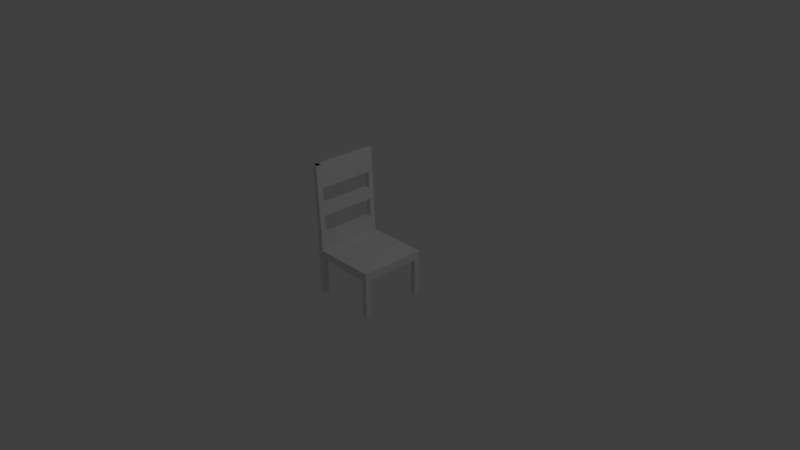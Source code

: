 # Source: kursi.blend  (saved by Blender 2.78.0; exported with 4.5.12 LTS)
import bpy
from mathutils import Matrix  # noqa: F401  (used for matrix-valued properties, if any)

bpy.ops.wm.read_factory_settings(use_empty=True)
scene = bpy.context.scene
scene.name = 'Scene'

# ---- collections
col_collection_1 = bpy.data.collections.new('Collection 1'); scene.collection.children.link(col_collection_1)

# ---- materials (node trees are filled in below, after node groups)
mat_material = bpy.data.materials.new('Material')
mat_material.alpha_threshold = 0.0
mat_material.use_transparent_shadow = False
mat_material.roughness = 0.5
mat_material.line_color = (0.0, 0.0, 0.0, 1.0)

# ---- material node trees

# ---- world
world_world = bpy.data.worlds.new('World'); scene.world = world_world
world_world.color = (0.05088, 0.05088, 0.05088)
world_world.use_sun_shadow = False
world_world.sun_shadow_jitter_overblur = 0.0
world_world.cycles.sampling_method = 'MANUAL'

# ---- cameras
cam_camera = bpy.data.cameras.new('Camera')
cam_camera.clip_end = 100.0
cam_camera.lens = 35.0
cam_camera.sensor_width = 32.0
cam_camera.sensor_height = 18.0
cam_camera.ortho_scale = 7.314
cam_camera.dof.focus_distance = 0.0
cam_camera.dof.aperture_fstop = 128.0

# ---- lights
light_lamp = bpy.data.lights.new('Lamp', 'POINT')
light_lamp.transmission_factor = 0.0
light_lamp.cutoff_distance = 30.0
light_lamp.energy = 100.0
light_lamp.shadow_buffer_clip_start = 1.001
light_lamp.shadow_soft_size = 0.1
light_lamp.shadow_maximum_resolution = 0.006
light_lamp.use_absolute_resolution = True

# ---- meshes
me_cube = bpy.data.meshes.new('Cube')
me_cube.from_pydata([(1.0, 1.0, -1.0), (1.0, -1.0, -1.0), (-1.0, -1.0, -1.0), (-1.0, 1.0, -1.0), (1.0, 1.0, 1.0), (1.0, -1.0, 1.0), (-1.0, -1.0, 1.0), (-1.0, 1.0, 1.0), (1.0, -0.8293, -1.0), (-1.0, -0.8293, -1.0), (1.0, -0.8293, 1.0), (-1.0, -0.8293, 1.0), (-1.0, 0.8456, -1.0), (-1.0, 0.8456, 1.0), (1.0, 0.8456, -1.0), (1.0, 0.8456, 1.0), (0.8289, 1.0, -1.0), (0.8289, -1.0, -1.0), (0.8289, 1.0, 1.0), (0.8289, -1.0, 1.0), (0.8289, -0.8293, 1.0), (0.8289, -0.8293, -1.0), (0.8289, 0.8456, -1.0), (0.8289, 0.8456, 1.0), (-0.8464, 1.0, -1.0), (-0.8464, -1.0, -1.0), (-0.8464, 1.0, 1.0), (-0.8464, -1.0, 1.0), (-0.8464, -0.8293, -1.0), (-0.8464, 0.8456, -1.0), (-0.8464, -0.8293, 1.0), (-0.8464, 0.8456, 1.0), (1.0, -0.8293, -9.814), (1.0, -1.0, -9.814), (-0.8464, 1.0, -9.814), (-1.0, 1.0, -9.814), (-0.8464, -1.0, -9.814), (-1.0, -1.0, -9.814), (-1.0, 0.8456, -9.814), (-1.0, -0.8293, -9.814), (-0.8464, -0.8293, -9.814), (1.0, 1.0, -9.814), (1.0, 0.8456, -9.814), (-0.8464, 0.8456, -9.814), (0.8289, 1.0, -9.814), (0.8289, -1.0, -9.814), (0.8289, -0.8293, -9.814), (0.8289, 0.8456, -9.814), (-0.9758, 1.0, 21.26), (-1.129, 1.0, 21.26), (-0.9758, -1.0, 21.26), (-1.129, -1.0, 21.26), (-1.129, 0.8456, 21.26), (-1.129, -0.8293, 21.26), (-0.9758, -0.8293, 21.26), (-0.9758, 0.8456, 21.26), (-0.9408, 1.0, 15.77), (-0.9408, 0.8456, 15.77), (-1.094, 0.8456, 15.77), (-1.094, 1.0, 15.77), (-1.129, -0.9695, 21.26), (-0.9758, -0.9695, 21.26), (-1.094, -0.9695, 15.77), (-0.9408, -0.9695, 15.77), (-0.9165, -1.0, 11.98), (-1.07, -1.0, 11.98), (-1.07, -0.8293, 11.98), (-0.9165, -0.8293, 11.98), (-1.052, -1.0, 9.193), (-0.8987, -0.8293, 9.193), (-0.8987, -1.0, 9.193), (-1.052, -0.8293, 9.193), (-1.052, 0.9856, 9.193), (-1.07, 0.9856, 11.98), (-0.9165, 0.9856, 11.98), (-0.8987, 0.9856, 9.193), (-0.8714, 0.8456, 4.909), (-1.025, 1.0, 4.909), (-0.8714, 1.0, 4.909), (-1.025, 0.8456, 4.909), (-1.0, -0.9565, 1.0), (-0.8464, -0.9565, 1.0), (-0.8714, -0.9565, 4.909), (-1.025, -0.9565, 4.909)], [], [(28, 25, 36, 40), (57, 56, 48, 55), (8, 10, 5, 1), (25, 27, 6, 2), (12, 13, 7, 3), (26, 24, 3, 7), (2, 6, 11, 9), (14, 15, 10, 8), (31, 13, 11, 30), (29, 28, 9, 12), (1, 17, 45, 33), (65, 64, 50, 51), (0, 4, 15, 14), (9, 11, 13, 12), (4, 18, 23, 15), (17, 21, 46, 45), (14, 8, 21, 22), (15, 23, 20, 10), (4, 0, 16, 18), (1, 5, 19, 17), (10, 20, 19, 5), (16, 0, 41, 44), (18, 26, 31, 23), (16, 22, 29, 24), (22, 21, 28, 29), (23, 31, 30, 20), (18, 16, 24, 26), (17, 19, 27, 25), (20, 30, 27, 19), (21, 17, 25, 28), (40, 36, 37, 39), (34, 43, 38, 35), (41, 42, 47, 44), (32, 33, 45, 46), (0, 14, 42, 41), (8, 1, 33, 32), (22, 16, 44, 47), (3, 24, 34, 35), (24, 29, 43, 34), (29, 12, 38, 43), (25, 2, 37, 36), (21, 8, 32, 46), (9, 28, 40, 39), (14, 22, 47, 42), (12, 3, 35, 38), (2, 9, 39, 37), (54, 53, 51, 50), (48, 49, 52, 55), (67, 66, 53, 54), (66, 65, 51, 53), (59, 58, 52, 49), (56, 59, 49, 48), (57, 55, 61, 63), (64, 67, 54, 50), (79, 76, 57, 58), (78, 77, 59, 56), (77, 79, 58, 59), (76, 78, 56, 57), (62, 63, 61, 60), (58, 57, 63, 62), (55, 52, 60, 61), (52, 58, 62, 60), (70, 69, 67, 64), (71, 68, 65, 66), (67, 69, 75, 74), (68, 70, 64, 65), (6, 27, 70, 68), (30, 11, 71, 69), (11, 6, 68, 71), (27, 30, 69, 70), (75, 72, 73, 74), (66, 67, 74, 73), (71, 66, 73, 72), (69, 71, 72, 75), (31, 26, 78, 76), (7, 13, 79, 77), (26, 7, 77, 78), (76, 79, 83, 82), (80, 81, 82, 83), (79, 13, 80, 83), (31, 76, 82, 81), (13, 31, 81, 80)])
me_cube.materials.append(mat_material)
me_cube.use_remesh_preserve_volume = False
me_cube.use_remesh_preserve_attributes = False
me_cube.use_mirror_vertex_groups = False
me_cube.update()

# ---- objects
ob_cube = bpy.data.objects.new('Cube', me_cube)
ob_lamp = bpy.data.objects.new('Lamp', light_lamp)
ob_camera = bpy.data.objects.new('Camera', cam_camera)

# ---- transforms, parenting, visibility, modifiers, constraints
ob_cube.location = (0.0, 0.0, 0.0)
ob_cube.scale = (0.4521, 0.4521, 0.05702)
ob_cube.lock_rotations_4d = False
ob_cube.empty_display_type = 'ARROWS'
ob_cube.lineart.crease_threshold = 0.0
ob_lamp.location = (4.076, 1.005, 5.904)
ob_lamp.rotation_euler = (0.6503, 0.05522, 1.866)
ob_lamp.lock_rotations_4d = False
ob_lamp.empty_display_type = 'ARROWS'
ob_lamp.color = (0.0, 0.0, 0.0, 0.0)
ob_lamp.lineart.crease_threshold = 0.0
ob_camera.location = (7.481, -6.508, 5.344)
ob_camera.rotation_euler = (1.109, 0.0, 0.8149)
ob_camera.lock_rotations_4d = False
ob_camera.empty_display_type = 'ARROWS'
ob_camera.color = (0.0, 0.0, 0.0, 0.0)
ob_camera.display_type = 'WIRE'
ob_camera.lineart.crease_threshold = 0.0

# ---- collection membership
col_collection_1.objects.link(ob_cube)
col_collection_1.objects.link(ob_lamp)
col_collection_1.objects.link(ob_camera)

# ---- scene / render settings (as saved in the file)
scene.camera = ob_camera
scene.frame_start = 1; scene.frame_end = 250; scene.frame_set(1)
scene.render.engine = 'BLENDER_EEVEE_NEXT'
scene.render.resolution_percentage = 50
scene.render.dither_intensity = 0.0
scene.cycles.use_denoising = False
scene.cycles.samples = 128
scene.cycles.sampling_pattern = 'TABULATED_SOBOL'
scene.cycles.light_sampling_threshold = 0.0
scene.cycles.use_adaptive_sampling = False
scene.cycles.use_light_tree = False
scene.cycles.blur_glossy = 0.0
scene.cycles.sample_clamp_indirect = 0.0
scene.view_settings.view_transform = 'Standard'
bpy.context.view_layer.update()
